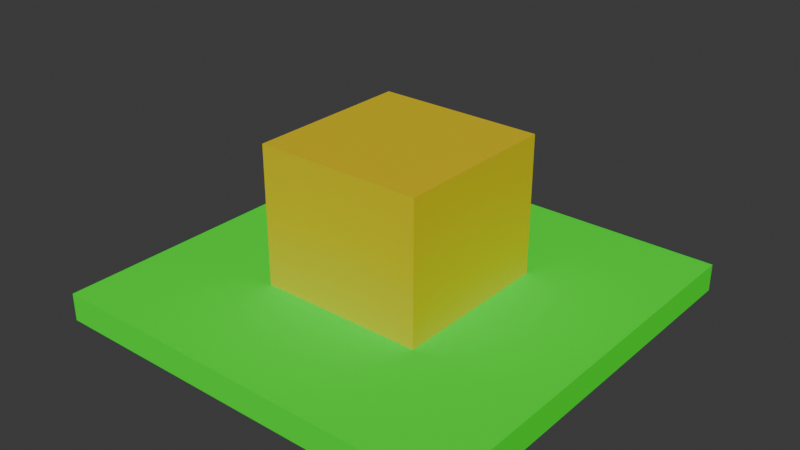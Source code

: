 # Source: testMap_2.blend  (saved by Blender 4.3.34; exported with 4.5.12 LTS)
import bpy
from mathutils import Matrix  # noqa: F401  (used for matrix-valued properties, if any)

bpy.ops.wm.read_factory_settings(use_empty=True)
scene = bpy.context.scene
scene.name = 'Scene'

# ---- materials (node trees are filled in below, after node groups)
mat_green = bpy.data.materials.new('green')
mat_green.use_backface_culling = True
mat_green.diffuse_color = (0.0, 1.0, 0.0, 1.0)
mat_yellow = bpy.data.materials.new('yellow')

# ---- material node trees
mat_green.use_nodes = True; mat_green.node_tree.nodes.clear()
_N = mat_green.node_tree.nodes; _L = mat_green.node_tree.links
n0 = _N.new('ShaderNodeBsdfPrincipled'); n0.name = 'Principled BSDF'; n0.location = (10, 300)
n0.inputs[0].default_value = (0.0, 1.0, 0.0, 1.0)
n0.inputs[2].default_value = 1.0
n1 = _N.new('ShaderNodeOutputMaterial'); n1.name = 'Material Output'; n1.location = (300, 300)
_L.new(n0.outputs[0], n1.inputs[0])
n1.is_active_output = True
mat_yellow.use_nodes = True; mat_yellow.node_tree.nodes.clear()
_N = mat_yellow.node_tree.nodes; _L = mat_yellow.node_tree.links
n0 = _N.new('ShaderNodeBsdfPrincipled'); n0.name = 'Principled BSDF'; n0.location = (10, 300)
n0.inputs[0].default_value = (0.8004, 0.5895, 0.0, 1.0)
n1 = _N.new('ShaderNodeOutputMaterial'); n1.name = 'Material Output'; n1.location = (300, 300)
_L.new(n0.outputs[0], n1.inputs[0])
n1.is_active_output = True

# ---- world
world_world = bpy.data.worlds.new('World'); scene.world = world_world
world_world.use_nodes = True; world_world.node_tree.nodes.clear()
_N = world_world.node_tree.nodes; _L = world_world.node_tree.links
n0 = _N.new('ShaderNodeOutputWorld'); n0.name = 'World Output'; n0.location = (300, 300)
n1 = _N.new('ShaderNodeBackground'); n1.name = 'Background'; n1.location = (10, 300)
n1.inputs[0].default_value = (0.05088, 0.05088, 0.05088, 1.0)
_L.new(n1.outputs[0], n0.inputs[0])
n0.is_active_output = True
world_world.color = (0.05088, 0.05088, 0.05088)
world_world.sun_shadow_jitter_overblur = 0.0

# ---- meshes
me_mesh_0_001 = bpy.data.meshes.new('Mesh_0.001')
me_mesh_0_001.from_pydata([(7.5, -7.5, 0.5), (7.5, 7.5, 0.5), (7.5, -7.5, -0.5), (7.5, 7.5, -0.5), (-7.5, 7.5, 0.5), (-7.5, -7.5, 0.5), (-7.5, 7.5, -0.5), (-7.5, -7.5, -0.5), (-7.5, -7.5, -0.5), (7.5, -7.5, -0.5), (-7.5, 7.5, -0.5), (7.5, 7.5, -0.5), (-7.5, -7.5, 0.5), (7.5, -7.5, 0.5), (-7.5, -7.5, -0.5), (7.5, -7.5, -0.5), (7.5, 7.5, 0.5), (-7.5, 7.5, 0.5), (7.5, 7.5, -0.5), (-7.5, 7.5, -0.5), (3.0, 3.0, 0.5), (-3.0, -3.0, 0.5), (3.0, -3.0, 0.5), (-3.0, 3.0, 0.5), (-3.0, -3.0, 5.5), (3.0, -3.0, 5.5), (3.0, 3.0, 5.5), (-3.0, 3.0, 5.5)], [], [(8, 10, 11, 9), (4, 6, 7, 5), (23, 20, 16, 17), (21, 23, 17, 12), (16, 18, 19, 17), (12, 14, 15, 13), (26, 27, 24, 25), (0, 2, 3, 1), (20, 23, 27, 26), (20, 26, 25, 22), (23, 21, 24, 27), (21, 22, 25, 24), (22, 21, 12, 13), (13, 16, 20, 22)])
me_mesh_0_001.polygons.foreach_set('material_index', [0, 0, 0, 0, 0, 0, 1, 0, 1, 1, 1, 1, 0, 0])
_uv = me_mesh_0_001.uv_layers.new(name='UVMap')
_uv.uv.foreach_set('vector', [0.0, 0.0, 0.0, 1.0, 1.0, 1.0, 1.0, 0.0, 0.0, 0.0, 0.0, 1.0, 1.0, 1.0, 1.0, 0.0, 0.3, 0.3, 0.7, 0.3, 0.0, 0.0, 1.0, 0.0, 0.3, 0.7, 0.3, 0.3, 1.0, 0.0, 0.0, 0.0, 0.0, 0.0, 0.0, 1.0, 1.0, 1.0, 1.0, 0.0, 0.0, 0.0, 0.0, 1.0, 1.0, 1.0, 1.0, 0.0, 0.7, 0.3, 0.3, 0.3, 0.3, 0.7, 0.7, 0.7, 0.0, 0.0, 0.0, 1.0, 1.0, 1.0, 1.0, 0.0, 0.7, 0.3, 0.3, 0.3, 0.3, 0.3, 0.7, 0.3, 0.7, 0.3, 0.7, 0.3, 0.7, 0.7, 0.7, 0.7, 0.3, 0.3, 0.3, 0.7, 0.3, 0.7, 0.3, 0.3, 0.3, 0.7, 0.7, 0.7, 0.7, 0.7, 0.3, 0.7, 0.7, 0.7, 0.3, 0.7, 0.0, 0.0, 1.0, 0.0, 1.0, 0.0, 0.0, 0.0, 0.7, 0.3, 0.7, 0.7])
me_mesh_0_001.materials.append(mat_green)
me_mesh_0_001.materials.append(mat_yellow)
me_mesh_0_001.update()
me_mesh_0_001.normals_split_custom_set([tuple(v) for v in zip(*[iter([0.0, 0.0, -1.0, 0.0, 0.0, -1.0, 0.0, 0.0, -1.0, 0.0, 0.0, -1.0, -1.0, 0.0, 0.0, -1.0, 0.0, 0.0, -1.0, 0.0, 0.0, -1.0, 0.0, 0.0, 0.0, 0.0, 1.0, 0.0, 0.0, 1.0, 0.0, 0.0, 1.0, 0.0, 0.0, 1.0, 0.0, 0.0, 1.0, 0.0, 0.0, 1.0, 0.0, 0.0, 1.0, 0.0, 0.0, 1.0, 0.0, 1.0, 0.0, 0.0, 1.0, 0.0, 0.0, 1.0, 0.0, 0.0, 1.0, 0.0, 0.0, -1.0, 0.0, 0.0, -1.0, 0.0, 0.0, -1.0, 0.0, 0.0, -1.0, 0.0, 0.0, 0.0, 1.0, 0.0, 0.0, 1.0, 0.0, 0.0, 1.0, 0.0, 0.0, 1.0, 1.0, 0.0, 0.0, 1.0, 0.0, 0.0, 1.0, 0.0, 0.0, 1.0, 0.0, 0.0, 0.0, 1.0, 0.0, 0.0, 1.0, 0.0, 0.0, 1.0, 0.0, 0.0, 1.0, 0.0, 1.0, 0.0, 0.0, 1.0, 0.0, 0.0, 1.0, 0.0, 0.0, 1.0, 0.0, 0.0, -1.0, 0.0, 0.0, -1.0, 0.0, 0.0, -1.0, 0.0, 0.0, -1.0, 0.0, 0.0, 0.0, -1.0, 0.0, 0.0, -1.0, 0.0, 0.0, -1.0, 0.0, 0.0, -1.0, 0.0, 0.0, 0.0, 1.0, 0.0, 0.0, 1.0, 0.0, 0.0, 1.0, 0.0, 0.0, 1.0, 0.0, 0.0, 1.0, 0.0, 0.0, 1.0, 0.0, 0.0, 1.0, 0.0, 0.0, 1.0])] * 3)])

# ---- objects
ob_mesh_0_001 = bpy.data.objects.new('Mesh_0.001', me_mesh_0_001)

# ---- transforms, parenting, visibility, modifiers, constraints
ob_mesh_0_001.location = (0.0, 0.0, 0.0)
ob_mesh_0_001.rotation_mode = 'QUATERNION'
ob_mesh_0_001.rotation_quaternion = (1.0, 0.0, 0.0, 0.0)

# ---- collection membership
scene.collection.objects.link(ob_mesh_0_001)

# ---- scene / render settings (as saved in the file)
scene.frame_start = 1; scene.frame_end = 250; scene.frame_set(1)
scene.render.engine = 'BLENDER_EEVEE_NEXT'
bpy.context.view_layer.update()

# ---- added for rendering (the .blend has no active camera and no usable light): camera, sun
cam_auto = bpy.data.cameras.new('AutoCamera')
cam_auto.lens = 50.0
cam_auto.sensor_width = 36.0
cam_auto.clip_end = 1000.0
ob_auto_camera = bpy.data.objects.new('AutoCamera', cam_auto)
scene.collection.objects.link(ob_auto_camera)
ob_auto_camera.location = (20.3969, -24.4762, 18.8173)
ob_auto_camera.rotation_euler = (1.09748, -7.21219e-08, 0.694738)
scene.camera = ob_auto_camera
light_auto_sun = bpy.data.lights.new('AutoSun', 'SUN')
light_auto_sun.energy = 3.0
light_auto_sun.angle = 0.0523599
ob_auto_sun = bpy.data.objects.new('AutoSun', light_auto_sun)
scene.collection.objects.link(ob_auto_sun)
ob_auto_sun.rotation_euler = (0.872665, 0.174533, 0.523599)
bpy.context.view_layer.update()
